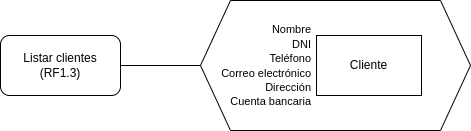

The diagram above was exported from draw.io. Its source (the exported page's mxGraphModel, read from the mxfile embedded in the PNG):
<mxGraphModel dx="1146" dy="620" grid="1" gridSize="10" guides="1" tooltips="1" connect="1" arrows="1" fold="1" page="1" pageScale="1" pageWidth="827" pageHeight="1169" math="0" shadow="0">
  <root>
    <mxCell id="0" />
    <mxCell id="1" parent="0" />
    <mxCell id="K1hE1hfIYA2Avm141gYR-1" value="Listar clientes&lt;br&gt;(RF1.3)" style="rounded=1;whiteSpace=wrap;html=1;" vertex="1" parent="1">
      <mxGeometry x="50" y="85" width="120" height="60" as="geometry" />
    </mxCell>
    <mxCell id="K1hE1hfIYA2Avm141gYR-2" value="" style="verticalLabelPosition=bottom;verticalAlign=top;html=1;shape=hexagon;perimeter=hexagonPerimeter2;arcSize=6;size=0.1111111111111111;" vertex="1" parent="1">
      <mxGeometry x="250" y="50" width="270" height="130" as="geometry" />
    </mxCell>
    <mxCell id="K1hE1hfIYA2Avm141gYR-3" value="Cliente" style="rounded=0;whiteSpace=wrap;html=1;" vertex="1" parent="1">
      <mxGeometry x="366" y="85" width="105" height="60" as="geometry" />
    </mxCell>
    <mxCell id="K1hE1hfIYA2Avm141gYR-4" value="" style="endArrow=none;html=1;rounded=0;entryX=0;entryY=0.5;entryDx=0;entryDy=0;exitX=1;exitY=0.5;exitDx=0;exitDy=0;" edge="1" parent="1" source="K1hE1hfIYA2Avm141gYR-1" target="K1hE1hfIYA2Avm141gYR-2">
      <mxGeometry width="50" height="50" relative="1" as="geometry">
        <mxPoint x="290" y="285" as="sourcePoint" />
        <mxPoint x="340" y="235" as="targetPoint" />
      </mxGeometry>
    </mxCell>
    <mxCell id="K1hE1hfIYA2Avm141gYR-46" value="&lt;font style=&quot;font-size: 11px;&quot;&gt;Nombre&lt;br&gt;DNI&lt;br&gt;Teléfono&lt;br&gt;Correo electrónico&lt;br&gt;Dirección&lt;br&gt;Cuenta bancaria&lt;/font&gt;" style="text;html=1;align=right;verticalAlign=middle;resizable=0;points=[];autosize=1;strokeColor=none;fillColor=none;" vertex="1" parent="1">
      <mxGeometry x="251.5" y="65" width="110" height="100" as="geometry" />
    </mxCell>
  </root>
</mxGraphModel>